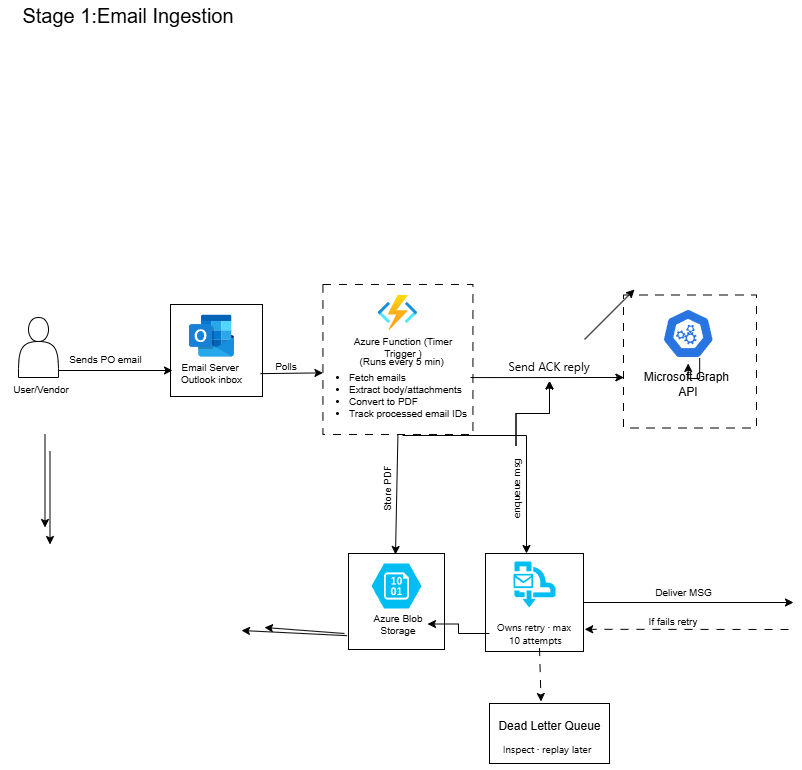

The diagram above was exported from draw.io. Its source (the exported page's mxGraphModel, read from the mxfile embedded in the PNG):
<mxGraphModel dx="858" dy="468" grid="0" gridSize="10" guides="1" tooltips="1" connect="1" arrows="1" fold="1" page="1" pageScale="1" pageWidth="1400" pageHeight="850" background="light-dark(#FFFFFF,#FFFFFF)" math="0" shadow="0">
  <root>
    <mxCell id="0" />
    <mxCell id="1" parent="0" />
    <mxCell id="hCi-pmnid53KzAfa50qY-9" connectable="0" parent="1" style="group" value="" vertex="1">
      <mxGeometry height="133" width="168" x="628" y="307.5" as="geometry" />
    </mxCell>
    <mxCell id="hCi-pmnid53KzAfa50qY-2" parent="hCi-pmnid53KzAfa50qY-9" style="whiteSpace=wrap;html=1;aspect=fixed;fillColor=light-dark(#FFFFFF,#FFFFFF);strokeColor=light-dark(#000000,#000000);dashed=1;dashPattern=8 8;" value="" vertex="1">
      <mxGeometry height="133" width="133" x="12" as="geometry" />
    </mxCell>
    <mxCell id="hCi-pmnid53KzAfa50qY-3" parent="hCi-pmnid53KzAfa50qY-9" style="aspect=fixed;sketch=0;html=1;dashed=0;whitespace=wrap;verticalLabelPosition=bottom;verticalAlign=top;fillColor=#2875E2;strokeColor=#ffffff;points=[[0.005,0.63,0],[0.1,0.2,0],[0.9,0.2,0],[0.5,0,0],[0.995,0.63,0],[0.72,0.99,0],[0.5,1,0],[0.28,0.99,0]];shape=mxgraph.kubernetes.icon2;prIcon=api" value="" vertex="1">
      <mxGeometry height="50" width="52.09" x="50.690000000000055" y="13.5" as="geometry" />
    </mxCell>
    <mxCell id="hCi-pmnid53KzAfa50qY-7" edge="1" parent="hCi-pmnid53KzAfa50qY-9" source="hCi-pmnid53KzAfa50qY-3" style="edgeStyle=orthogonalEdgeStyle;rounded=0;orthogonalLoop=1;jettySize=auto;html=1;exitX=0.72;exitY=0.99;exitDx=0;exitDy=0;exitPerimeter=0;" target="hCi-pmnid53KzAfa50qY-4" value="">
      <mxGeometry relative="1" as="geometry">
        <mxPoint x="80" y="52.5" as="sourcePoint" />
        <mxPoint x="79" y="133.5" as="targetPoint" />
      </mxGeometry>
    </mxCell>
    <mxCell id="hCi-pmnid53KzAfa50qY-4" parent="hCi-pmnid53KzAfa50qY-9" style="text;html=1;whiteSpace=wrap;strokeColor=none;fillColor=none;align=center;verticalAlign=middle;rounded=0;fontColor=light-dark(#000000,#000000);" value="Microsoft Graph&amp;nbsp;&lt;div&gt;API&lt;/div&gt;" vertex="1">
      <mxGeometry height="42.5" width="104" x="24.74" y="68.5" as="geometry" />
    </mxCell>
    <mxCell id="9PGBVDFgtOskt1YA60HQ-1" parent="1" style="text;html=1;whiteSpace=wrap;strokeColor=none;fillColor=none;align=center;verticalAlign=middle;rounded=0;fontColor=light-dark(#000000,#000000);" value="&lt;font style=&quot;font-size: 20px;&quot;&gt;Stage 1:Email Ingestion&lt;/font&gt;" vertex="1">
      <mxGeometry height="30" width="250" x="20" y="13" as="geometry" />
    </mxCell>
    <mxCell id="9PGBVDFgtOskt1YA60HQ-4" edge="1" parent="1" style="edgeStyle=orthogonalEdgeStyle;rounded=0;orthogonalLoop=1;jettySize=auto;html=1;exitX=0.5;exitY=0;exitDx=0;exitDy=0;entryX=0.5;entryY=1;entryDx=0;entryDy=0;">
      <mxGeometry relative="1" as="geometry">
        <mxPoint x="61.5" y="446.8499999999999" as="sourcePoint" />
        <mxPoint x="61.5" y="540" as="targetPoint" />
      </mxGeometry>
    </mxCell>
    <mxCell id="L2hV0w1B7a64L5a3S-9P-15" edge="1" parent="1" style="endArrow=classic;html=1;rounded=0;" value="">
      <mxGeometry height="50" relative="1" width="50" as="geometry">
        <mxPoint x="601" y="352" as="sourcePoint" />
        <mxPoint x="651" y="302" as="targetPoint" />
      </mxGeometry>
    </mxCell>
    <mxCell id="L2hV0w1B7a64L5a3S-9P-31" parent="1" style="whiteSpace=wrap;html=1;aspect=fixed;fillColor=light-dark(#FFFFFF,#FFFFFF);strokeColor=light-dark(#000000,#000000);" value="" vertex="1">
      <mxGeometry height="92" width="92" x="187" y="317" as="geometry" />
    </mxCell>
    <mxCell id="L2hV0w1B7a64L5a3S-9P-32" edge="1" parent="1" style="edgeStyle=orthogonalEdgeStyle;rounded=0;orthogonalLoop=1;jettySize=auto;html=1;exitX=0.5;exitY=0;exitDx=0;exitDy=0;entryX=0.5;entryY=1;entryDx=0;entryDy=0;">
      <mxGeometry relative="1" as="geometry">
        <mxPoint x="66.5" y="463.8499999999999" as="sourcePoint" />
        <mxPoint x="66.5" y="557" as="targetPoint" />
      </mxGeometry>
    </mxCell>
    <mxCell id="L2hV0w1B7a64L5a3S-9P-33" parent="1" style="shape=actor;whiteSpace=wrap;html=1;" value="" vertex="1">
      <mxGeometry height="60" width="40" x="35" y="330" as="geometry" />
    </mxCell>
    <mxCell id="L2hV0w1B7a64L5a3S-9P-34" parent="1" style="text;html=1;whiteSpace=wrap;strokeColor=none;fillColor=none;align=center;verticalAlign=middle;rounded=0;fontSize=10;fontColor=light-dark(#000000,#000000);" value="&lt;font&gt;User/Vendor&lt;/font&gt;" vertex="1">
      <mxGeometry height="16" width="82" x="17" y="394" as="geometry" />
    </mxCell>
    <mxCell id="L2hV0w1B7a64L5a3S-9P-35" edge="1" parent="1" style="endArrow=classic;html=1;rounded=0;strokeColor=light-dark(#000000,#000000);exitX=0.7;exitY=0.446;exitDx=0;exitDy=0;exitPerimeter=0;" value="">
      <mxGeometry height="50" relative="1" width="50" as="geometry">
        <mxPoint x="75.00000000000023" y="383" as="sourcePoint" />
        <mxPoint x="189" y="383" as="targetPoint" />
      </mxGeometry>
    </mxCell>
    <mxCell id="L2hV0w1B7a64L5a3S-9P-36" parent="1" style="text;html=1;whiteSpace=wrap;strokeColor=none;fillColor=none;align=center;verticalAlign=middle;rounded=0;fontColor=light-dark(#000000,#000000);fontSize=10;" value="Sends PO email" vertex="1">
      <mxGeometry height="16" width="81" x="82" y="363.5" as="geometry" />
    </mxCell>
    <mxCell id="L2hV0w1B7a64L5a3S-9P-37" parent="1" style="shape=image;html=1;verticalAlign=top;verticalLabelPosition=bottom;labelBackgroundColor=#ffffff;imageAspect=0;aspect=fixed;image=https://icons.diagrams.net/icon-cache1/Logos_Microsoft_Office_365-2232/Microsoft_Office-07-1169.svg" value="" vertex="1">
      <mxGeometry height="45" width="45" x="206" y="326" as="geometry" />
    </mxCell>
    <mxCell id="L2hV0w1B7a64L5a3S-9P-38" parent="1" style="text;html=1;whiteSpace=wrap;strokeColor=none;fillColor=none;align=center;verticalAlign=middle;rounded=0;fontSize=10;" value="&lt;font style=&quot;color: light-dark(rgb(0, 0, 0), rgb(0, 0, 0));&quot;&gt;Email Server&amp;nbsp;&lt;br&gt;Outlook inbox&lt;/font&gt;" vertex="1">
      <mxGeometry height="30" width="87" x="185" y="371" as="geometry" />
    </mxCell>
    <mxCell id="L2hV0w1B7a64L5a3S-9P-39" connectable="0" parent="1" style="group" value="" vertex="1">
      <mxGeometry height="162" width="186" x="333" y="299" as="geometry" />
    </mxCell>
    <mxCell id="L2hV0w1B7a64L5a3S-9P-40" parent="L2hV0w1B7a64L5a3S-9P-39" style="whiteSpace=wrap;html=1;aspect=fixed;fillColor=none;strokeColor=light-dark(#000000,#000000);dashed=1;dashPattern=8 8;" value="" vertex="1">
      <mxGeometry height="150" width="150" x="6.430000000000064" y="-2" as="geometry" />
    </mxCell>
    <mxCell id="L2hV0w1B7a64L5a3S-9P-41" parent="L2hV0w1B7a64L5a3S-9P-39" style="image;aspect=fixed;html=1;points=[];align=center;fontSize=12;image=img/lib/azure2/compute/Function_Apps.svg;" value="" vertex="1">
      <mxGeometry height="35" width="39.67" x="61.59000000000003" y="9" as="geometry" />
    </mxCell>
    <mxCell id="L2hV0w1B7a64L5a3S-9P-42" parent="L2hV0w1B7a64L5a3S-9P-39" style="text;html=1;whiteSpace=wrap;strokeColor=none;fillColor=none;align=center;verticalAlign=middle;rounded=0;fontSize=10;" value="&lt;font style=&quot;color: light-dark(rgb(0, 0, 0), rgb(0, 0, 0));&quot;&gt; Azure Function (Timer Trigger ) &lt;/font&gt;" vertex="1">
      <mxGeometry height="11" width="114" x="29.590000000000032" y="55" as="geometry" />
    </mxCell>
    <mxCell id="L2hV0w1B7a64L5a3S-9P-43" parent="L2hV0w1B7a64L5a3S-9P-39" style="text;html=1;whiteSpace=wrap;strokeColor=none;fillColor=none;align=center;verticalAlign=middle;rounded=0;fontColor=light-dark(#000000,#000000);fontSize=10;" value="&lt;font&gt;(Runs every 5 min)&amp;nbsp;&lt;/font&gt;" vertex="1">
      <mxGeometry height="14" width="96.17" x="39.420000000000016" y="68" as="geometry" />
    </mxCell>
    <mxCell id="L2hV0w1B7a64L5a3S-9P-44" parent="L2hV0w1B7a64L5a3S-9P-39" style="text;strokeColor=none;fillColor=none;html=1;whiteSpace=wrap;verticalAlign=middle;overflow=hidden;fontColor=light-dark(#000000,#000000);fontSize=10;" value="&lt;ul&gt;&lt;li&gt;Fetch emails&amp;nbsp; &amp;nbsp; &amp;nbsp; &amp;nbsp; &amp;nbsp; &amp;nbsp; &amp;nbsp; &amp;nbsp;&lt;/li&gt;&lt;li&gt;Extract body/attachments&amp;nbsp; &amp;nbsp;&lt;/li&gt;&lt;li&gt;Convert to PDF&lt;/li&gt;&lt;li&gt;Track processed email IDs&lt;/li&gt;&lt;/ul&gt;" vertex="1">
      <mxGeometry height="86" width="180.07" x="-8.6" y="66" as="geometry" />
    </mxCell>
    <mxCell id="hCi-pmnid53KzAfa50qY-10" edge="1" parent="1" source="L2hV0w1B7a64L5a3S-9P-40" style="endArrow=classic;html=1;rounded=0;strokeColor=light-dark(#000000,#000000);exitX=0.5;exitY=1;exitDx=0;exitDy=0;" value="">
      <mxGeometry height="50" relative="1" width="50" as="geometry">
        <mxPoint x="428" y="550" as="sourcePoint" />
        <mxPoint x="412" y="567" as="targetPoint" />
      </mxGeometry>
    </mxCell>
    <mxCell id="hCi-pmnid53KzAfa50qY-13" connectable="0" parent="1" style="group" value="" vertex="1">
      <mxGeometry height="98" width="113" x="369" y="566" as="geometry" />
    </mxCell>
    <mxCell id="hCi-pmnid53KzAfa50qY-11" parent="hCi-pmnid53KzAfa50qY-13" style="whiteSpace=wrap;html=1;aspect=fixed;fillColor=light-dark(#FFFFFF,#FFFFFF);strokeColor=light-dark(#000000,#000000);" value="" vertex="1">
      <mxGeometry height="96" width="96" x="-4" as="geometry" />
    </mxCell>
    <mxCell id="hCi-pmnid53KzAfa50qY-12" parent="hCi-pmnid53KzAfa50qY-13" style="verticalLabelPosition=bottom;html=1;verticalAlign=top;align=center;strokeColor=none;fillColor=#00BEF2;shape=mxgraph.azure.storage_blob;" value="" vertex="1">
      <mxGeometry height="45" width="50" x="19" y="10" as="geometry" />
    </mxCell>
    <mxCell id="hCi-pmnid53KzAfa50qY-14" parent="hCi-pmnid53KzAfa50qY-13" style="text;html=1;whiteSpace=wrap;strokeColor=none;fillColor=none;align=center;verticalAlign=middle;rounded=0;fontColor=light-dark(#000000,#000000);fontSize=10;" value="Azure Blob&lt;div&gt;&amp;nbsp;Storage&amp;nbsp;&lt;/div&gt;" vertex="1">
      <mxGeometry height="31" width="58" x="17" y="55" as="geometry" />
    </mxCell>
    <mxCell id="hCi-pmnid53KzAfa50qY-15" edge="1" parent="1" style="endArrow=classic;html=1;rounded=0;exitX=0.005;exitY=0.569;exitDx=0;exitDy=0;exitPerimeter=0;entryX=0.986;entryY=0.574;entryDx=0;entryDy=0;entryPerimeter=0;strokeColor=light-dark(#000000,#000000);" value="">
      <mxGeometry height="50" relative="1" width="50" as="geometry">
        <mxPoint x="487.0000000000001" y="390.077" as="sourcePoint" />
        <mxPoint x="640.335" y="390" as="targetPoint" />
      </mxGeometry>
    </mxCell>
    <mxCell id="cIU-mqnfI9mL7p5klphZ-1" edge="1" parent="1" style="endArrow=classic;html=1;rounded=0;strokeColor=light-dark(#000000,#000000);exitX=0.978;exitY=0.606;exitDx=0;exitDy=0;exitPerimeter=0;entryX=0;entryY=0.5;entryDx=0;entryDy=0;" value="">
      <mxGeometry height="50" relative="1" width="50" as="geometry">
        <mxPoint x="276.9759999999999" y="386.13199999999995" as="sourcePoint" />
        <mxPoint x="339.43000000000006" y="385.38" as="targetPoint" />
      </mxGeometry>
    </mxCell>
    <mxCell id="cIU-mqnfI9mL7p5klphZ-2" parent="1" style="text;html=1;whiteSpace=wrap;strokeColor=none;fillColor=none;align=center;verticalAlign=middle;rounded=0;fontColor=light-dark(#000000,#000000);fontSize=10;" value="&lt;font&gt;Polls&lt;/font&gt;" vertex="1">
      <mxGeometry height="30" width="60" x="273" y="363.5" as="geometry" />
    </mxCell>
    <mxCell id="cIU-mqnfI9mL7p5klphZ-5" parent="1" style="text;html=1;whiteSpace=wrap;strokeColor=none;fillColor=none;align=center;verticalAlign=middle;rounded=0;fontColor=light-dark(#000000,#000000);horizontal=0;fontSize=10;" value="Store PDF" vertex="1">
      <mxGeometry height="70" width="20" x="394" y="466" as="geometry" />
    </mxCell>
    <mxCell id="cIU-mqnfI9mL7p5klphZ-8" parent="1" style="text;html=1;whiteSpace=wrap;strokeColor=none;fillColor=none;align=center;verticalAlign=middle;rounded=0;fontColor=light-dark(#000000,#000000);" value="&lt;div style=&quot;text-align: start;&quot;&gt;&lt;span style=&quot;background-color: transparent; text-wrap-mode: nowrap;&quot;&gt;&lt;font face=&quot;Anthropic Sans, -apple-system, BlinkMacSystemFont, Segoe UI, sans-serif&quot;&gt;Send ACK reply&lt;/font&gt;&lt;/span&gt;&lt;/div&gt;" vertex="1">
      <mxGeometry height="30" width="60" x="536" y="363.5" as="geometry" />
    </mxCell>
    <mxCell id="cIU-mqnfI9mL7p5klphZ-9" edge="1" parent="1" style="endArrow=classic;html=1;rounded=0;strokeColor=light-dark(#000000,#000000);" value="">
      <mxGeometry height="50" relative="1" width="50" as="geometry">
        <Array as="points">
          <mxPoint x="543" y="448" />
        </Array>
        <mxPoint x="419" y="448" as="sourcePoint" />
        <mxPoint x="543" y="566" as="targetPoint" />
      </mxGeometry>
    </mxCell>
    <mxCell id="cIU-mqnfI9mL7p5klphZ-11" edge="1" parent="1" source="cIU-mqnfI9mL7p5klphZ-10" style="edgeStyle=orthogonalEdgeStyle;rounded=0;orthogonalLoop=1;jettySize=auto;html=1;" target="cIU-mqnfI9mL7p5klphZ-8" value="">
      <mxGeometry relative="1" as="geometry" />
    </mxCell>
    <mxCell id="cIU-mqnfI9mL7p5klphZ-17" edge="1" parent="1" source="cIU-mqnfI9mL7p5klphZ-10" style="edgeStyle=orthogonalEdgeStyle;rounded=0;orthogonalLoop=1;jettySize=auto;html=1;" target="cIU-mqnfI9mL7p5klphZ-8" value="">
      <mxGeometry relative="1" as="geometry" />
    </mxCell>
    <mxCell id="cIU-mqnfI9mL7p5klphZ-10" parent="1" style="text;html=1;whiteSpace=wrap;strokeColor=none;fillColor=none;align=center;verticalAlign=middle;rounded=0;fontColor=light-dark(#000000,#000000);fontSize=10;horizontal=0;" value="&lt;div style=&quot;text-align: start;&quot;&gt;&lt;span style=&quot;background-color: transparent; text-wrap-mode: nowrap;&quot;&gt;&lt;font face=&quot;Anthropic Sans, -apple-system, BlinkMacSystemFont, Segoe UI, sans-serif&quot;&gt;enqueue msg&lt;/font&gt;&lt;/span&gt;&lt;/div&gt;" vertex="1">
      <mxGeometry height="85" width="23" x="521" y="458.5" as="geometry" />
    </mxCell>
    <mxCell id="cIU-mqnfI9mL7p5klphZ-13" parent="1" style="whiteSpace=wrap;html=1;aspect=fixed;fillColor=light-dark(#FFFFFF,#FFFFFF);strokeColor=light-dark(#000000,#000000);" value="" vertex="1">
      <mxGeometry height="98" width="98" x="502" y="566" as="geometry" />
    </mxCell>
    <mxCell id="cIU-mqnfI9mL7p5klphZ-14" parent="1" style="verticalLabelPosition=bottom;html=1;verticalAlign=top;align=center;strokeColor=none;fillColor=#00BEF2;shape=mxgraph.azure.service_bus_queues;pointerEvents=1;" value="" vertex="1">
      <mxGeometry height="46" width="42" x="530" y="574" as="geometry" />
    </mxCell>
    <mxCell id="cIU-mqnfI9mL7p5klphZ-15" parent="1" style="text;html=1;whiteSpace=wrap;strokeColor=none;fillColor=none;align=center;verticalAlign=middle;rounded=0;fontColor=light-dark(#000000,#000000);fontSize=10;" value="&lt;span style=&quot;color: rgb(255, 255, 255); font-family: &amp;quot;Anthropic Sans&amp;quot;, -apple-system, BlinkMacSystemFont, &amp;quot;Segoe UI&amp;quot;, sans-serif; text-align: start; white-space: nowrap;&quot;&gt;Service Bus queue&lt;/span&gt;" vertex="1">
      <mxGeometry height="30" width="128" x="487" y="613" as="geometry" />
    </mxCell>
    <mxCell id="cIU-mqnfI9mL7p5klphZ-24" edge="1" parent="1" source="cIU-mqnfI9mL7p5klphZ-16" style="edgeStyle=orthogonalEdgeStyle;rounded=0;orthogonalLoop=1;jettySize=auto;html=1;" target="hCi-pmnid53KzAfa50qY-14" value="">
      <mxGeometry relative="1" as="geometry" />
    </mxCell>
    <mxCell id="cIU-mqnfI9mL7p5klphZ-16" parent="1" style="text;html=1;whiteSpace=wrap;strokeColor=none;fillColor=none;align=center;verticalAlign=middle;rounded=0;fontColor=light-dark(#000000,#000000);fontSize=10;" value="&lt;span style=&quot;font-family: &amp;quot;Anthropic Sans&amp;quot;, -apple-system, BlinkMacSystemFont, &amp;quot;Segoe UI&amp;quot;, sans-serif; text-align: start; white-space: nowrap;&quot;&gt;Owns retry · max&lt;br&gt;&amp;nbsp;10 attempts&lt;/span&gt;" vertex="1">
      <mxGeometry height="26" width="90" x="506" y="633" as="geometry" />
    </mxCell>
    <mxCell id="cIU-mqnfI9mL7p5klphZ-18" edge="1" parent="1" source="cIU-mqnfI9mL7p5klphZ-13" style="endArrow=classic;html=1;rounded=0;exitX=1;exitY=0.5;exitDx=0;exitDy=0;strokeColor=light-dark(#000000,#000000);" value="">
      <mxGeometry height="50" relative="1" width="50" as="geometry">
        <mxPoint x="646" y="557" as="sourcePoint" />
        <mxPoint x="810" y="615" as="targetPoint" />
      </mxGeometry>
    </mxCell>
    <mxCell id="cIU-mqnfI9mL7p5klphZ-19" parent="1" style="text;html=1;whiteSpace=wrap;strokeColor=none;fillColor=none;align=center;verticalAlign=middle;rounded=0;fontColor=light-dark(#000000,#000000);fontSize=10;" value="Deliver MSG" vertex="1">
      <mxGeometry height="18" width="81" x="660" y="596" as="geometry" />
    </mxCell>
    <mxCell id="cIU-mqnfI9mL7p5klphZ-21" edge="1" parent="1" style="endArrow=classic;html=1;rounded=0;entryX=0.892;entryY=0.96;entryDx=0;entryDy=0;entryPerimeter=0;strokeColor=light-dark(#000000,#000000);dashed=1;dashPattern=8 8;" target="cIU-mqnfI9mL7p5klphZ-15" value="">
      <mxGeometry height="50" relative="1" width="50" as="geometry">
        <mxPoint x="805" y="642" as="sourcePoint" />
        <mxPoint x="696" y="500" as="targetPoint" />
      </mxGeometry>
    </mxCell>
    <mxCell id="cIU-mqnfI9mL7p5klphZ-22" parent="1" style="text;html=1;whiteSpace=wrap;strokeColor=none;fillColor=none;align=center;verticalAlign=middle;rounded=0;fontColor=light-dark(#000000,#000000);fontSize=10;" value="If fails retry" vertex="1">
      <mxGeometry height="22" width="76" x="652" y="623" as="geometry" />
    </mxCell>
    <mxCell id="cIU-mqnfI9mL7p5klphZ-25" edge="1" parent="1" style="endArrow=classic;html=1;rounded=0;" value="">
      <mxGeometry height="50" relative="1" width="50" as="geometry">
        <mxPoint x="361" y="646" as="sourcePoint" />
        <mxPoint x="281" y="640" as="targetPoint" />
      </mxGeometry>
    </mxCell>
    <mxCell id="cIU-mqnfI9mL7p5klphZ-27" edge="1" parent="1" source="hCi-pmnid53KzAfa50qY-11" style="endArrow=classic;html=1;rounded=0;exitX=-0.015;exitY=0.856;exitDx=0;exitDy=0;exitPerimeter=0;" value="">
      <mxGeometry height="50" relative="1" width="50" as="geometry">
        <mxPoint x="646" y="550" as="sourcePoint" />
        <mxPoint x="258" y="643" as="targetPoint" />
      </mxGeometry>
    </mxCell>
    <mxCell id="cIU-mqnfI9mL7p5klphZ-29" edge="1" parent="1" style="endArrow=classic;html=1;rounded=0;strokeColor=light-dark(#000000,#000000);exitX=0.385;exitY=1.006;exitDx=0;exitDy=0;exitPerimeter=0;dashed=1;dashPattern=8 8;" value="">
      <mxGeometry height="50" relative="1" width="50" as="geometry">
        <Array as="points" />
        <mxPoint x="555.9999999999998" y="660.576" as="sourcePoint" />
        <mxPoint x="557.54" y="714" as="targetPoint" />
      </mxGeometry>
    </mxCell>
    <mxCell id="cIU-mqnfI9mL7p5klphZ-30" parent="1" style="rounded=0;whiteSpace=wrap;html=1;fillColor=light-dark(#FFFFFF,#FFFFFF);strokeColor=light-dark(#000000,#000000);" value="" vertex="1">
      <mxGeometry height="60" width="120" x="506" y="716" as="geometry" />
    </mxCell>
    <mxCell id="cIU-mqnfI9mL7p5klphZ-32" parent="1" style="text;html=1;whiteSpace=wrap;strokeColor=none;fillColor=none;align=center;verticalAlign=middle;rounded=0;fontColor=light-dark(#000000,#000000);" value="Dead Letter Queue" vertex="1">
      <mxGeometry height="30" width="137" x="497.5" y="724" as="geometry" />
    </mxCell>
    <mxCell id="cIU-mqnfI9mL7p5klphZ-33" parent="1" style="text;html=1;whiteSpace=wrap;strokeColor=none;fillColor=none;align=center;verticalAlign=middle;rounded=0;fontColor=light-dark(#000000,#000000);fontSize=10;" value="&lt;span style=&quot;font-family: &amp;quot;Anthropic Sans&amp;quot;, -apple-system, BlinkMacSystemFont, &amp;quot;Segoe UI&amp;quot;, sans-serif; text-align: start; white-space: nowrap;&quot;&gt;Inspect · replay later&lt;/span&gt;" vertex="1">
      <mxGeometry height="24" width="102" x="513" y="750" as="geometry" />
    </mxCell>
    <mxCell id="cIU-mqnfI9mL7p5klphZ-34" edge="1" parent="1" source="cIU-mqnfI9mL7p5klphZ-33" style="edgeStyle=orthogonalEdgeStyle;rounded=0;orthogonalLoop=1;jettySize=auto;html=1;exitX=0.5;exitY=1;exitDx=0;exitDy=0;" target="cIU-mqnfI9mL7p5klphZ-33">
      <mxGeometry relative="1" as="geometry" />
    </mxCell>
  </root>
</mxGraphModel>